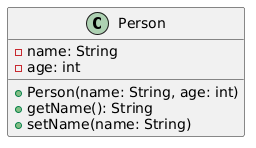

The diagram above was rendered by PlantUML. Its source (embedded in the PNG):
@startuml

hide empty methods

class Person {
    - name: String
    - age: int

    + Person(name: String, age: int)
    + getName(): String
    + setName(name: String)
}
@enduml